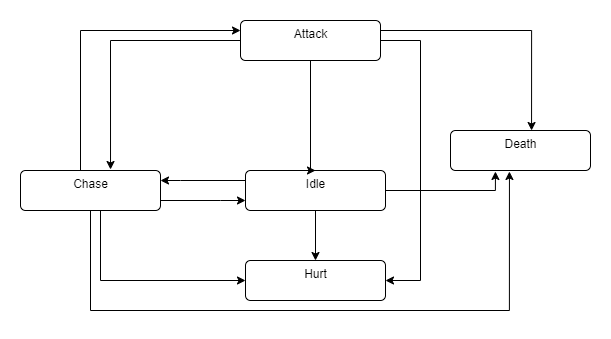

The diagram above was exported from draw.io. Its source (the exported page's mxGraphModel, read from the mxfile embedded in the PNG):
<mxGraphModel dx="1422" dy="737" grid="1" gridSize="10" guides="1" tooltips="1" connect="1" arrows="1" fold="1" page="1" pageScale="1" pageWidth="850" pageHeight="1100" math="0" shadow="0">
  <root>
    <mxCell id="0" />
    <mxCell id="1" parent="0" />
    <mxCell id="sZ_0wnH4Sswu0UXxe6F8-7" value="" style="edgeStyle=orthogonalEdgeStyle;rounded=0;orthogonalLoop=1;jettySize=auto;html=1;" edge="1" parent="1" source="sZ_0wnH4Sswu0UXxe6F8-1" target="sZ_0wnH4Sswu0UXxe6F8-2">
      <mxGeometry relative="1" as="geometry">
        <Array as="points">
          <mxPoint x="290" y="370" />
          <mxPoint x="290" y="370" />
        </Array>
      </mxGeometry>
    </mxCell>
    <mxCell id="sZ_0wnH4Sswu0UXxe6F8-13" style="edgeStyle=orthogonalEdgeStyle;rounded=0;orthogonalLoop=1;jettySize=auto;html=1;entryX=0.5;entryY=0;entryDx=0;entryDy=0;" edge="1" parent="1" source="sZ_0wnH4Sswu0UXxe6F8-1" target="sZ_0wnH4Sswu0UXxe6F8-3">
      <mxGeometry relative="1" as="geometry" />
    </mxCell>
    <mxCell id="sZ_0wnH4Sswu0UXxe6F8-17" style="edgeStyle=orthogonalEdgeStyle;rounded=0;orthogonalLoop=1;jettySize=auto;html=1;entryX=0.321;entryY=1.025;entryDx=0;entryDy=0;entryPerimeter=0;" edge="1" parent="1" source="sZ_0wnH4Sswu0UXxe6F8-1" target="sZ_0wnH4Sswu0UXxe6F8-5">
      <mxGeometry relative="1" as="geometry" />
    </mxCell>
    <mxCell id="sZ_0wnH4Sswu0UXxe6F8-1" value="Idle" style="html=1;align=center;verticalAlign=top;rounded=1;absoluteArcSize=1;arcSize=10;dashed=0;" vertex="1" parent="1">
      <mxGeometry x="355" y="360" width="140" height="40" as="geometry" />
    </mxCell>
    <mxCell id="sZ_0wnH4Sswu0UXxe6F8-8" value="" style="edgeStyle=orthogonalEdgeStyle;rounded=0;orthogonalLoop=1;jettySize=auto;html=1;" edge="1" parent="1" source="sZ_0wnH4Sswu0UXxe6F8-2" target="sZ_0wnH4Sswu0UXxe6F8-1">
      <mxGeometry relative="1" as="geometry">
        <Array as="points">
          <mxPoint x="330" y="390" />
          <mxPoint x="330" y="390" />
        </Array>
      </mxGeometry>
    </mxCell>
    <mxCell id="sZ_0wnH4Sswu0UXxe6F8-9" style="edgeStyle=orthogonalEdgeStyle;rounded=0;orthogonalLoop=1;jettySize=auto;html=1;entryX=0;entryY=0.25;entryDx=0;entryDy=0;" edge="1" parent="1" source="sZ_0wnH4Sswu0UXxe6F8-2" target="sZ_0wnH4Sswu0UXxe6F8-4">
      <mxGeometry relative="1" as="geometry">
        <Array as="points">
          <mxPoint x="190" y="220" />
        </Array>
      </mxGeometry>
    </mxCell>
    <mxCell id="sZ_0wnH4Sswu0UXxe6F8-14" style="edgeStyle=orthogonalEdgeStyle;rounded=0;orthogonalLoop=1;jettySize=auto;html=1;entryX=0;entryY=0.5;entryDx=0;entryDy=0;" edge="1" parent="1" source="sZ_0wnH4Sswu0UXxe6F8-2" target="sZ_0wnH4Sswu0UXxe6F8-3">
      <mxGeometry relative="1" as="geometry">
        <Array as="points">
          <mxPoint x="210" y="470" />
        </Array>
      </mxGeometry>
    </mxCell>
    <mxCell id="sZ_0wnH4Sswu0UXxe6F8-15" style="edgeStyle=orthogonalEdgeStyle;rounded=0;orthogonalLoop=1;jettySize=auto;html=1;entryX=0.421;entryY=1.025;entryDx=0;entryDy=0;entryPerimeter=0;" edge="1" parent="1" source="sZ_0wnH4Sswu0UXxe6F8-2" target="sZ_0wnH4Sswu0UXxe6F8-5">
      <mxGeometry relative="1" as="geometry">
        <Array as="points">
          <mxPoint x="200" y="500" />
          <mxPoint x="619" y="500" />
        </Array>
      </mxGeometry>
    </mxCell>
    <mxCell id="sZ_0wnH4Sswu0UXxe6F8-2" value="Chase" style="html=1;align=center;verticalAlign=top;rounded=1;absoluteArcSize=1;arcSize=10;dashed=0;" vertex="1" parent="1">
      <mxGeometry x="130" y="360" width="140" height="40" as="geometry" />
    </mxCell>
    <mxCell id="sZ_0wnH4Sswu0UXxe6F8-3" value="Hurt" style="html=1;align=center;verticalAlign=top;rounded=1;absoluteArcSize=1;arcSize=10;dashed=0;" vertex="1" parent="1">
      <mxGeometry x="355" y="450" width="140" height="40" as="geometry" />
    </mxCell>
    <mxCell id="sZ_0wnH4Sswu0UXxe6F8-10" style="edgeStyle=orthogonalEdgeStyle;rounded=0;orthogonalLoop=1;jettySize=auto;html=1;entryX=0.643;entryY=-0.025;entryDx=0;entryDy=0;entryPerimeter=0;" edge="1" parent="1" source="sZ_0wnH4Sswu0UXxe6F8-4" target="sZ_0wnH4Sswu0UXxe6F8-2">
      <mxGeometry relative="1" as="geometry" />
    </mxCell>
    <mxCell id="sZ_0wnH4Sswu0UXxe6F8-11" style="edgeStyle=orthogonalEdgeStyle;rounded=0;orthogonalLoop=1;jettySize=auto;html=1;entryX=0.5;entryY=0;entryDx=0;entryDy=0;" edge="1" parent="1" source="sZ_0wnH4Sswu0UXxe6F8-4" target="sZ_0wnH4Sswu0UXxe6F8-1">
      <mxGeometry relative="1" as="geometry">
        <Array as="points">
          <mxPoint x="420" y="360" />
        </Array>
      </mxGeometry>
    </mxCell>
    <mxCell id="sZ_0wnH4Sswu0UXxe6F8-12" style="edgeStyle=orthogonalEdgeStyle;rounded=0;orthogonalLoop=1;jettySize=auto;html=1;entryX=0.579;entryY=0;entryDx=0;entryDy=0;entryPerimeter=0;" edge="1" parent="1" source="sZ_0wnH4Sswu0UXxe6F8-4" target="sZ_0wnH4Sswu0UXxe6F8-5">
      <mxGeometry relative="1" as="geometry">
        <Array as="points">
          <mxPoint x="641" y="220" />
        </Array>
      </mxGeometry>
    </mxCell>
    <mxCell id="sZ_0wnH4Sswu0UXxe6F8-16" style="edgeStyle=orthogonalEdgeStyle;rounded=0;orthogonalLoop=1;jettySize=auto;html=1;entryX=1;entryY=0.5;entryDx=0;entryDy=0;" edge="1" parent="1" source="sZ_0wnH4Sswu0UXxe6F8-4" target="sZ_0wnH4Sswu0UXxe6F8-3">
      <mxGeometry relative="1" as="geometry">
        <Array as="points">
          <mxPoint x="530" y="230" />
          <mxPoint x="530" y="470" />
        </Array>
      </mxGeometry>
    </mxCell>
    <mxCell id="sZ_0wnH4Sswu0UXxe6F8-4" value="Attack" style="html=1;align=center;verticalAlign=top;rounded=1;absoluteArcSize=1;arcSize=10;dashed=0;" vertex="1" parent="1">
      <mxGeometry x="350" y="210" width="140" height="40" as="geometry" />
    </mxCell>
    <mxCell id="sZ_0wnH4Sswu0UXxe6F8-5" value="Death" style="html=1;align=center;verticalAlign=top;rounded=1;absoluteArcSize=1;arcSize=10;dashed=0;" vertex="1" parent="1">
      <mxGeometry x="560" y="320" width="140" height="40" as="geometry" />
    </mxCell>
  </root>
</mxGraphModel>